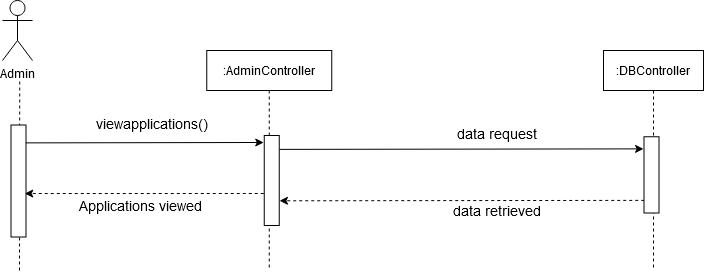

The diagram above was exported from draw.io. Its source (the exported page's mxGraphModel, read from the mxfile embedded in the PNG):
<mxGraphModel dx="2844" dy="710" grid="1" gridSize="10" guides="1" tooltips="1" connect="1" arrows="1" fold="1" page="1" pageScale="1" pageWidth="1100" pageHeight="850" background="none" math="0" shadow="0">
  <root>
    <mxCell id="0" />
    <mxCell id="1" parent="0" />
    <mxCell id="rwbgoBRmNLmhOsoh4F3w-370" value="Admin" style="shape=umlActor;verticalLabelPosition=bottom;verticalAlign=top;html=1;outlineConnect=0;" vertex="1" parent="1">
      <mxGeometry x="980" y="1660" width="30" height="60" as="geometry" />
    </mxCell>
    <mxCell id="rwbgoBRmNLmhOsoh4F3w-371" value="" style="endArrow=none;dashed=1;html=1;startArrow=none;" edge="1" parent="1">
      <mxGeometry width="50" height="50" relative="1" as="geometry">
        <mxPoint x="997" y="1930" as="sourcePoint" />
        <mxPoint x="997.25" y="1740" as="targetPoint" />
      </mxGeometry>
    </mxCell>
    <mxCell id="rwbgoBRmNLmhOsoh4F3w-372" value=":AdminController" style="shape=umlLifeline;perimeter=lifelinePerimeter;container=1;collapsible=0;recursiveResize=0;rounded=0;shadow=0;strokeWidth=1;" vertex="1" parent="1">
      <mxGeometry x="1184.25" y="1710" width="125" height="220" as="geometry" />
    </mxCell>
    <mxCell id="rwbgoBRmNLmhOsoh4F3w-373" value=":DBController" style="shape=umlLifeline;perimeter=lifelinePerimeter;container=1;collapsible=0;recursiveResize=0;rounded=0;shadow=0;strokeWidth=1;" vertex="1" parent="1">
      <mxGeometry x="1581" y="1710" width="100" height="220" as="geometry" />
    </mxCell>
    <mxCell id="rwbgoBRmNLmhOsoh4F3w-374" value="" style="endArrow=classic;html=1;rounded=0;exitX=0.1;exitY=-0.017;exitDx=0;exitDy=0;exitPerimeter=0;entryX=0.095;entryY=1.145;entryDx=0;entryDy=0;entryPerimeter=0;" edge="1" parent="1">
      <mxGeometry width="50" height="50" relative="1" as="geometry">
        <mxPoint x="1256.745" y="1808.88" as="sourcePoint" />
        <mxPoint x="1621.0700000000002" y="1808.3787499999999" as="targetPoint" />
      </mxGeometry>
    </mxCell>
    <mxCell id="rwbgoBRmNLmhOsoh4F3w-375" value="" style="endArrow=classic;html=1;dashed=1;entryX=0.447;entryY=0.283;entryDx=0;entryDy=0;entryPerimeter=0;" edge="1" parent="1">
      <mxGeometry width="50" height="50" relative="1" as="geometry">
        <mxPoint x="1621.7399999999998" y="1859.88" as="sourcePoint" />
        <mxPoint x="1257.005" y="1860.2945" as="targetPoint" />
      </mxGeometry>
    </mxCell>
    <mxCell id="rwbgoBRmNLmhOsoh4F3w-376" value="" style="rounded=0;whiteSpace=wrap;html=1;rotation=90;" vertex="1" parent="1">
      <mxGeometry x="1204.25" y="1832.5" width="90" height="15" as="geometry" />
    </mxCell>
    <mxCell id="rwbgoBRmNLmhOsoh4F3w-377" value="" style="rounded=0;whiteSpace=wrap;html=1;rotation=90;" vertex="1" parent="1">
      <mxGeometry x="940" y="1833" width="112" height="15" as="geometry" />
    </mxCell>
    <mxCell id="rwbgoBRmNLmhOsoh4F3w-378" value="&lt;font style=&quot;font-size: 14px&quot;&gt;Applications viewed&lt;br&gt;&lt;/font&gt;" style="text;html=1;strokeColor=none;fillColor=none;align=center;verticalAlign=middle;whiteSpace=wrap;rounded=0;" vertex="1" parent="1">
      <mxGeometry x="1034" y="1854.75" width="170" height="20" as="geometry" />
    </mxCell>
    <mxCell id="rwbgoBRmNLmhOsoh4F3w-379" value="" style="endArrow=classic;html=1;exitX=0.155;exitY=0.283;exitDx=0;exitDy=0;exitPerimeter=0;" edge="1" parent="1">
      <mxGeometry width="50" height="50" relative="1" as="geometry">
        <mxPoint x="1003.2549999999999" y="1802.3925" as="sourcePoint" />
        <mxPoint x="1241.25" y="1802" as="targetPoint" />
      </mxGeometry>
    </mxCell>
    <mxCell id="rwbgoBRmNLmhOsoh4F3w-380" value="" style="endArrow=classic;html=1;dashed=1;entryX=0.447;entryY=0.283;entryDx=0;entryDy=0;entryPerimeter=0;" edge="1" parent="1">
      <mxGeometry width="50" height="50" relative="1" as="geometry">
        <mxPoint x="1241.25" y="1853" as="sourcePoint" />
        <mxPoint x="1002.2549999999997" y="1853.0545000000002" as="targetPoint" />
      </mxGeometry>
    </mxCell>
    <mxCell id="rwbgoBRmNLmhOsoh4F3w-381" value="&lt;div&gt;&lt;font style=&quot;font-size: 14px&quot;&gt;viewapplications()&lt;/font&gt;&lt;/div&gt;" style="text;html=1;strokeColor=none;fillColor=none;align=center;verticalAlign=middle;whiteSpace=wrap;rounded=0;" vertex="1" parent="1">
      <mxGeometry x="1110" y="1773" width="40" height="20" as="geometry" />
    </mxCell>
    <mxCell id="rwbgoBRmNLmhOsoh4F3w-382" value="" style="rounded=0;whiteSpace=wrap;html=1;rotation=90;" vertex="1" parent="1">
      <mxGeometry x="1590.8799999999999" y="1826.88" width="76.25" height="15" as="geometry" />
    </mxCell>
    <mxCell id="rwbgoBRmNLmhOsoh4F3w-384" value="&lt;div&gt;&lt;font style=&quot;font-size: 14px&quot;&gt;data request&lt;br&gt;&lt;/font&gt;&lt;/div&gt;" style="text;html=1;strokeColor=none;fillColor=none;align=center;verticalAlign=middle;whiteSpace=wrap;rounded=0;" vertex="1" parent="1">
      <mxGeometry x="1400" y="1783" width="150.5" height="20" as="geometry" />
    </mxCell>
    <mxCell id="rwbgoBRmNLmhOsoh4F3w-385" value="&lt;div&gt;&lt;font style=&quot;font-size: 14px&quot;&gt;data retrieved&lt;br&gt;&lt;/font&gt;&lt;/div&gt;" style="text;html=1;strokeColor=none;fillColor=none;align=center;verticalAlign=middle;whiteSpace=wrap;rounded=0;" vertex="1" parent="1">
      <mxGeometry x="1400" y="1860" width="150.5" height="20" as="geometry" />
    </mxCell>
  </root>
</mxGraphModel>